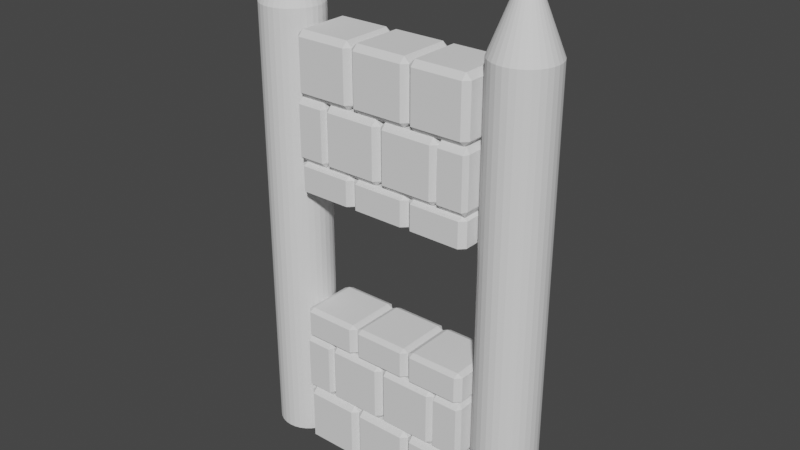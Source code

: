 # Source: StoneWallWindow.blend  (saved by Blender 3.6.11; exported with 4.5.12 LTS)
import bpy
from mathutils import Matrix  # noqa: F401  (used for matrix-valued properties, if any)

bpy.ops.wm.read_factory_settings(use_empty=True)
scene = bpy.context.scene
scene.name = 'Scene'

# ---- collections
col_collection = bpy.data.collections.new('Collection'); scene.collection.children.link(col_collection)

# ---- world
world_world = bpy.data.worlds.new('World'); scene.world = world_world
world_world.use_nodes = True; world_world.node_tree.nodes.clear()
_N = world_world.node_tree.nodes; _L = world_world.node_tree.links
n0 = _N.new('ShaderNodeOutputWorld'); n0.name = 'World Output'; n0.location = (300, 300)
n1 = _N.new('ShaderNodeBackground'); n1.name = 'Background'; n1.location = (10, 300)
n1.inputs[0].default_value = (0.05088, 0.05088, 0.05088, 1.0)
_L.new(n1.outputs[0], n0.inputs[0])
n0.is_active_output = True
world_world.color = (0.05088, 0.05088, 0.05088)
world_world.use_sun_shadow = False
world_world.sun_shadow_jitter_overblur = 0.0

# ---- meshes
me_cylinder_001 = bpy.data.meshes.new('Cylinder.001')
me_cylinder_001.from_pydata([(0.0, 1.0, -1.0), (0.0, 1.0, 13.45), (0.1951, 0.9808, -1.0), (0.1951, 0.9808, 13.45), (0.3827, 0.9239, -1.0), (0.3827, 0.9239, 13.45), (0.5556, 0.8315, -1.0), (0.5556, 0.8315, 13.45), (0.7071, 0.7071, -1.0), (0.7071, 0.7071, 13.45), (0.8315, 0.5556, -1.0), (0.8315, 0.5556, 13.45), (0.9239, 0.3827, -1.0), (0.9239, 0.3827, 13.45), (0.9808, 0.1951, -1.0), (0.9808, 0.1951, 13.45), (1.0, 0.0, -1.0), (1.0, 0.0, 13.45), (0.9808, -0.1951, -1.0), (0.9808, -0.1951, 13.45), (0.9239, -0.3827, -1.0), (0.9239, -0.3827, 13.45), (0.8315, -0.5556, -1.0), (0.8315, -0.5556, 13.45), (0.7071, -0.7071, -1.0), (0.7071, -0.7071, 13.45), (0.5556, -0.8315, -1.0), (0.5556, -0.8315, 13.45), (0.3827, -0.9239, -1.0), (0.3827, -0.9239, 13.45), (0.1951, -0.9808, -1.0), (0.1951, -0.9808, 13.45), (0.0, -1.0, -1.0), (0.0, -1.0, 13.45), (-0.1951, -0.9808, -1.0), (-0.1951, -0.9808, 13.45), (-0.3827, -0.9239, -1.0), (-0.3827, -0.9239, 13.45), (-0.5556, -0.8315, -1.0), (-0.5556, -0.8315, 13.45), (-0.7071, -0.7071, -1.0), (-0.7071, -0.7071, 13.45), (-0.8315, -0.5556, -1.0), (-0.8315, -0.5556, 13.45), (-0.9239, -0.3827, -1.0), (-0.9239, -0.3827, 13.45), (-0.9808, -0.1951, -1.0), (-0.9808, -0.1951, 13.45), (-1.0, 0.0, -1.0), (-1.0, 0.0, 13.45), (-0.9808, 0.1951, -1.0), (-0.9808, 0.1951, 13.45), (-0.9239, 0.3827, -1.0), (-0.9239, 0.3827, 13.45), (-0.8315, 0.5556, -1.0), (-0.8315, 0.5556, 13.45), (-0.7071, 0.7071, -1.0), (-0.7071, 0.7071, 13.45), (-0.5556, 0.8315, -1.0), (-0.5556, 0.8315, 13.45), (-0.3827, 0.9239, -1.0), (-0.3827, 0.9239, 13.45), (-0.1951, 0.9808, -1.0), (-0.1951, 0.9808, 13.45), (0.0001818, 0.0009087, 16.01), (1.063e-06, 0.0009265, 16.01), (0.0003556, 0.000856, 16.01), (0.0005158, 0.0007704, 16.01), (0.0006562, 0.0006552, 16.01), (0.0007714, 0.0005148, 16.01), (0.000857, 0.0003546, 16.01), (0.0009098, 0.0001808, 16.01), (0.0009276, 1.76e-08, 16.01), (0.0009098, -0.0001807, 16.01), (0.000857, -0.0003545, 16.01), (0.0007714, -0.0005147, 16.01), (0.0006562, -0.0006551, 16.01), (0.0005158, -0.0007704, 16.01), (0.0003556, -0.000856, 16.01), (0.0001818, -0.0009087, 16.01), (1.063e-06, -0.0009265, 16.01), (-0.0001797, -0.0009087, 16.01), (-0.0003535, -0.000856, 16.01), (-0.0005137, -0.0007704, 16.01), (-0.0006541, -0.0006551, 16.01), (-0.0007693, -0.0005147, 16.01), (-0.0008549, -0.0003545, 16.01), (-0.0009076, -0.0001807, 16.01), (-0.0009255, 1.76e-08, 16.01), (-0.0009076, 0.0001808, 16.01), (-0.0008549, 0.0003546, 16.01), (-0.0007693, 0.0005148, 16.01), (-0.0006541, 0.0006552, 16.01), (-0.0005137, 0.0007704, 16.01), (-0.0003535, 0.000856, 16.01), (-0.0001797, 0.0009087, 16.01)], [], [(0, 1, 3, 2), (2, 3, 5, 4), (4, 5, 7, 6), (6, 7, 9, 8), (8, 9, 11, 10), (10, 11, 13, 12), (12, 13, 15, 14), (14, 15, 17, 16), (16, 17, 19, 18), (18, 19, 21, 20), (20, 21, 23, 22), (22, 23, 25, 24), (24, 25, 27, 26), (26, 27, 29, 28), (28, 29, 31, 30), (30, 31, 33, 32), (32, 33, 35, 34), (34, 35, 37, 36), (36, 37, 39, 38), (38, 39, 41, 40), (40, 41, 43, 42), (42, 43, 45, 44), (44, 45, 47, 46), (46, 47, 49, 48), (48, 49, 51, 50), (50, 51, 53, 52), (52, 53, 55, 54), (54, 55, 57, 56), (56, 57, 59, 58), (58, 59, 61, 60), (5, 3, 64, 66), (60, 61, 63, 62), (62, 63, 1, 0), (0, 2, 4, 6, 8, 10, 12, 14, 16, 18, 20, 22, 24, 26, 28, 30, 32, 34, 36, 38, 40, 42, 44, 46, 48, 50, 52, 54, 56, 58, 60, 62), (64, 65, 95, 94, 93, 92, 91, 90, 89, 88, 87, 86, 85, 84, 83, 82, 81, 80, 79, 78, 77, 76, 75, 74, 73, 72, 71, 70, 69, 68, 67, 66), (23, 21, 74, 75), (41, 39, 83, 84), (59, 57, 92, 93), (15, 13, 70, 71), (33, 31, 79, 80), (51, 49, 88, 89), (7, 5, 66, 67), (25, 23, 75, 76), (43, 41, 84, 85), (61, 59, 93, 94), (17, 15, 71, 72), (35, 33, 80, 81), (53, 51, 89, 90), (9, 7, 67, 68), (27, 25, 76, 77), (45, 43, 85, 86), (63, 61, 94, 95), (19, 17, 72, 73), (37, 35, 81, 82), (55, 53, 90, 91), (11, 9, 68, 69), (29, 27, 77, 78), (3, 1, 65, 64), (47, 45, 86, 87), (1, 63, 95, 65), (21, 19, 73, 74), (39, 37, 82, 83), (57, 55, 91, 92), (13, 11, 69, 70), (31, 29, 78, 79), (49, 47, 87, 88)])
_uv = me_cylinder_001.uv_layers.new(name='UVMap')
_uv.uv.foreach_set('vector', [1.0, 0.5, 1.0, 1.0, 0.9688, 1.0, 0.9688, 0.5, 0.9688, 0.5, 0.9688, 1.0, 0.9375, 1.0, 0.9375, 0.5, 0.9375, 0.5, 0.9375, 1.0, 0.9062, 1.0, 0.9062, 0.5, 0.9062, 0.5, 0.9062, 1.0, 0.875, 1.0, 0.875, 0.5, 0.875, 0.5, 0.875, 1.0, 0.8438, 1.0, 0.8438, 0.5, 0.8438, 0.5, 0.8438, 1.0, 0.8125, 1.0, 0.8125, 0.5, 0.8125, 0.5, 0.8125, 1.0, 0.7812, 1.0, 0.7812, 0.5, 0.7812, 0.5, 0.7812, 1.0, 0.75, 1.0, 0.75, 0.5, 0.75, 0.5, 0.75, 1.0, 0.7188, 1.0, 0.7188, 0.5, 0.7188, 0.5, 0.7188, 1.0, 0.6875, 1.0, 0.6875, 0.5, 0.6875, 0.5, 0.6875, 1.0, 0.6562, 1.0, 0.6562, 0.5, 0.6562, 0.5, 0.6562, 1.0, 0.625, 1.0, 0.625, 0.5, 0.625, 0.5, 0.625, 1.0, 0.5938, 1.0, 0.5938, 0.5, 0.5938, 0.5, 0.5938, 1.0, 0.5625, 1.0, 0.5625, 0.5, 0.5625, 0.5, 0.5625, 1.0, 0.5312, 1.0, 0.5312, 0.5, 0.5312, 0.5, 0.5312, 1.0, 0.5, 1.0, 0.5, 0.5, 0.5, 0.5, 0.5, 1.0, 0.4688, 1.0, 0.4688, 0.5, 0.4688, 0.5, 0.4688, 1.0, 0.4375, 1.0, 0.4375, 0.5, 0.4375, 0.5, 0.4375, 1.0, 0.4062, 1.0, 0.4062, 0.5, 0.4062, 0.5, 0.4062, 1.0, 0.375, 1.0, 0.375, 0.5, 0.375, 0.5, 0.375, 1.0, 0.3438, 1.0, 0.3438, 0.5, 0.3438, 0.5, 0.3438, 1.0, 0.3125, 1.0, 0.3125, 0.5, 0.3125, 0.5, 0.3125, 1.0, 0.2812, 1.0, 0.2812, 0.5, 0.2812, 0.5, 0.2812, 1.0, 0.25, 1.0, 0.25, 0.5, 0.25, 0.5, 0.25, 1.0, 0.2188, 1.0, 0.2188, 0.5, 0.2188, 0.5, 0.2188, 1.0, 0.1875, 1.0, 0.1875, 0.5, 0.1875, 0.5, 0.1875, 1.0, 0.1562, 1.0, 0.1562, 0.5, 0.1562, 0.5, 0.1562, 1.0, 0.125, 1.0, 0.125, 0.5, 0.125, 0.5, 0.125, 1.0, 0.09375, 1.0, 0.09375, 0.5, 0.09375, 0.5, 0.09375, 1.0, 0.0625, 1.0, 0.0625, 0.5, 0.9375, 1.0, 0.9688, 1.0, 0.9688, 1.0, 0.9375, 1.0, 0.0625, 0.5, 0.0625, 1.0, 0.03125, 1.0, 0.03125, 0.5, 0.03125, 0.5, 0.03125, 1.0, 0.0, 1.0, 0.0, 0.5, 0.75, 0.49, 0.7968, 0.4854, 0.8418, 0.4717, 0.8833, 0.4496, 0.9197, 0.4197, 0.9496, 0.3833, 0.9717, 0.3418, 0.9854, 0.2968, 0.99, 0.25, 0.9854, 0.2032, 0.9717, 0.1582, 0.9496, 0.1167, 0.9197, 0.08029, 0.8833, 0.05045, 0.8418, 0.02827, 0.7968, 0.01461, 0.75, 0.01, 0.7032, 0.01461, 0.6582, 0.02827, 0.6167, 0.05045, 0.5803, 0.08029, 0.5504, 0.1167, 0.5283, 0.1582, 0.5146, 0.2032, 0.51, 0.25, 0.5146, 0.2968, 0.5283, 0.3418, 0.5504, 0.3833, 0.5803, 0.4197, 0.6167, 0.4496, 0.6582, 0.4717, 0.7032, 0.4854, 0.2968, 0.4854, 0.25, 0.49, 0.2032, 0.4854, 0.1582, 0.4717, 0.1167, 0.4496, 0.08029, 0.4197, 0.05045, 0.3833, 0.02827, 0.3418, 0.01461, 0.2968, 0.01, 0.25, 0.01461, 0.2032, 0.02827, 0.1582, 0.05045, 0.1167, 0.08029, 0.08029, 0.1167, 0.05045, 0.1582, 0.02827, 0.2032, 0.01461, 0.25, 0.01, 0.2968, 0.01461, 0.3418, 0.02827, 0.3833, 0.05045, 0.4197, 0.08029, 0.4496, 0.1167, 0.4717, 0.1582, 0.4854, 0.2032, 0.49, 0.25, 0.4854, 0.2968, 0.4717, 0.3418, 0.4496, 0.3833, 0.4197, 0.4197, 0.3833, 0.4496, 0.3418, 0.4717, 0.6562, 1.0, 0.6875, 1.0, 0.6875, 1.0, 0.6562, 1.0, 0.375, 1.0, 0.4062, 1.0, 0.4062, 1.0, 0.375, 1.0, 0.09375, 1.0, 0.125, 1.0, 0.125, 1.0, 0.09375, 1.0, 0.7812, 1.0, 0.8125, 1.0, 0.8125, 1.0, 0.7812, 1.0, 0.5, 1.0, 0.5312, 1.0, 0.5312, 1.0, 0.5, 1.0, 0.2188, 1.0, 0.25, 1.0, 0.25, 1.0, 0.2188, 1.0, 0.9062, 1.0, 0.9375, 1.0, 0.9375, 1.0, 0.9062, 1.0, 0.625, 1.0, 0.6562, 1.0, 0.6562, 1.0, 0.625, 1.0, 0.3438, 1.0, 0.375, 1.0, 0.375, 1.0, 0.3438, 1.0, 0.0625, 1.0, 0.09375, 1.0, 0.09375, 1.0, 0.0625, 1.0, 0.75, 1.0, 0.7812, 1.0, 0.7812, 1.0, 0.75, 1.0, 0.4688, 1.0, 0.5, 1.0, 0.5, 1.0, 0.4688, 1.0, 0.1875, 1.0, 0.2188, 1.0, 0.2188, 1.0, 0.1875, 1.0, 0.875, 1.0, 0.9062, 1.0, 0.9062, 1.0, 0.875, 1.0, 0.5938, 1.0, 0.625, 1.0, 0.625, 1.0, 0.5938, 1.0, 0.3125, 1.0, 0.3438, 1.0, 0.3438, 1.0, 0.3125, 1.0, 0.03125, 1.0, 0.0625, 1.0, 0.0625, 1.0, 0.03125, 1.0, 0.7188, 1.0, 0.75, 1.0, 0.75, 1.0, 0.7188, 1.0, 0.4375, 1.0, 0.4688, 1.0, 0.4688, 1.0, 0.4375, 1.0, 0.1562, 1.0, 0.1875, 1.0, 0.1875, 1.0, 0.1562, 1.0, 0.8438, 1.0, 0.875, 1.0, 0.875, 1.0, 0.8438, 1.0, 0.5625, 1.0, 0.5938, 1.0, 0.5938, 1.0, 0.5625, 1.0, 0.9688, 1.0, 1.0, 1.0, 1.0, 1.0, 0.9688, 1.0, 0.2812, 1.0, 0.3125, 1.0, 0.3125, 1.0, 0.2812, 1.0, 0.0, 1.0, 0.03125, 1.0, 0.03125, 1.0, 0.0, 1.0, 0.6875, 1.0, 0.7188, 1.0, 0.7188, 1.0, 0.6875, 1.0, 0.4062, 1.0, 0.4375, 1.0, 0.4375, 1.0, 0.4062, 1.0, 0.125, 1.0, 0.1562, 1.0, 0.1562, 1.0, 0.125, 1.0, 0.8125, 1.0, 0.8438, 1.0, 0.8438, 1.0, 0.8125, 1.0, 0.5312, 1.0, 0.5625, 1.0, 0.5625, 1.0, 0.5312, 1.0, 0.25, 1.0, 0.2812, 1.0, 0.2812, 1.0, 0.25, 1.0])
me_cylinder_001.update()
me_cylinder = bpy.data.meshes.new('Cylinder')
me_cylinder.from_pydata([(0.0, 1.0, -1.0), (0.0, 1.0, 13.45), (0.1951, 0.9808, -1.0), (0.1951, 0.9808, 13.45), (0.3827, 0.9239, -1.0), (0.3827, 0.9239, 13.45), (0.5556, 0.8315, -1.0), (0.5556, 0.8315, 13.45), (0.7071, 0.7071, -1.0), (0.7071, 0.7071, 13.45), (0.8315, 0.5556, -1.0), (0.8315, 0.5556, 13.45), (0.9239, 0.3827, -1.0), (0.9239, 0.3827, 13.45), (0.9808, 0.1951, -1.0), (0.9808, 0.1951, 13.45), (1.0, 0.0, -1.0), (1.0, 0.0, 13.45), (0.9808, -0.1951, -1.0), (0.9808, -0.1951, 13.45), (0.9239, -0.3827, -1.0), (0.9239, -0.3827, 13.45), (0.8315, -0.5556, -1.0), (0.8315, -0.5556, 13.45), (0.7071, -0.7071, -1.0), (0.7071, -0.7071, 13.45), (0.5556, -0.8315, -1.0), (0.5556, -0.8315, 13.45), (0.3827, -0.9239, -1.0), (0.3827, -0.9239, 13.45), (0.1951, -0.9808, -1.0), (0.1951, -0.9808, 13.45), (0.0, -1.0, -1.0), (0.0, -1.0, 13.45), (-0.1951, -0.9808, -1.0), (-0.1951, -0.9808, 13.45), (-0.3827, -0.9239, -1.0), (-0.3827, -0.9239, 13.45), (-0.5556, -0.8315, -1.0), (-0.5556, -0.8315, 13.45), (-0.7071, -0.7071, -1.0), (-0.7071, -0.7071, 13.45), (-0.8315, -0.5556, -1.0), (-0.8315, -0.5556, 13.45), (-0.9239, -0.3827, -1.0), (-0.9239, -0.3827, 13.45), (-0.9808, -0.1951, -1.0), (-0.9808, -0.1951, 13.45), (-1.0, 0.0, -1.0), (-1.0, 0.0, 13.45), (-0.9808, 0.1951, -1.0), (-0.9808, 0.1951, 13.45), (-0.9239, 0.3827, -1.0), (-0.9239, 0.3827, 13.45), (-0.8315, 0.5556, -1.0), (-0.8315, 0.5556, 13.45), (-0.7071, 0.7071, -1.0), (-0.7071, 0.7071, 13.45), (-0.5556, 0.8315, -1.0), (-0.5556, 0.8315, 13.45), (-0.3827, 0.9239, -1.0), (-0.3827, 0.9239, 13.45), (-0.1951, 0.9808, -1.0), (-0.1951, 0.9808, 13.45), (0.0001818, 0.0009087, 16.01), (1.063e-06, 0.0009265, 16.01), (0.0003556, 0.000856, 16.01), (0.0005158, 0.0007704, 16.01), (0.0006562, 0.0006552, 16.01), (0.0007714, 0.0005148, 16.01), (0.000857, 0.0003546, 16.01), (0.0009098, 0.0001808, 16.01), (0.0009276, 1.76e-08, 16.01), (0.0009098, -0.0001807, 16.01), (0.000857, -0.0003545, 16.01), (0.0007714, -0.0005147, 16.01), (0.0006562, -0.0006551, 16.01), (0.0005158, -0.0007704, 16.01), (0.0003556, -0.000856, 16.01), (0.0001818, -0.0009087, 16.01), (1.063e-06, -0.0009265, 16.01), (-0.0001797, -0.0009087, 16.01), (-0.0003535, -0.000856, 16.01), (-0.0005137, -0.0007704, 16.01), (-0.0006541, -0.0006551, 16.01), (-0.0007693, -0.0005147, 16.01), (-0.0008549, -0.0003545, 16.01), (-0.0009076, -0.0001807, 16.01), (-0.0009255, 1.76e-08, 16.01), (-0.0009076, 0.0001808, 16.01), (-0.0008549, 0.0003546, 16.01), (-0.0007693, 0.0005148, 16.01), (-0.0006541, 0.0006552, 16.01), (-0.0005137, 0.0007704, 16.01), (-0.0003535, 0.000856, 16.01), (-0.0001797, 0.0009087, 16.01)], [], [(0, 1, 3, 2), (2, 3, 5, 4), (4, 5, 7, 6), (6, 7, 9, 8), (8, 9, 11, 10), (10, 11, 13, 12), (12, 13, 15, 14), (14, 15, 17, 16), (16, 17, 19, 18), (18, 19, 21, 20), (20, 21, 23, 22), (22, 23, 25, 24), (24, 25, 27, 26), (26, 27, 29, 28), (28, 29, 31, 30), (30, 31, 33, 32), (32, 33, 35, 34), (34, 35, 37, 36), (36, 37, 39, 38), (38, 39, 41, 40), (40, 41, 43, 42), (42, 43, 45, 44), (44, 45, 47, 46), (46, 47, 49, 48), (48, 49, 51, 50), (50, 51, 53, 52), (52, 53, 55, 54), (54, 55, 57, 56), (56, 57, 59, 58), (58, 59, 61, 60), (5, 3, 64, 66), (60, 61, 63, 62), (62, 63, 1, 0), (0, 2, 4, 6, 8, 10, 12, 14, 16, 18, 20, 22, 24, 26, 28, 30, 32, 34, 36, 38, 40, 42, 44, 46, 48, 50, 52, 54, 56, 58, 60, 62), (64, 65, 95, 94, 93, 92, 91, 90, 89, 88, 87, 86, 85, 84, 83, 82, 81, 80, 79, 78, 77, 76, 75, 74, 73, 72, 71, 70, 69, 68, 67, 66), (23, 21, 74, 75), (41, 39, 83, 84), (59, 57, 92, 93), (15, 13, 70, 71), (33, 31, 79, 80), (51, 49, 88, 89), (7, 5, 66, 67), (25, 23, 75, 76), (43, 41, 84, 85), (61, 59, 93, 94), (17, 15, 71, 72), (35, 33, 80, 81), (53, 51, 89, 90), (9, 7, 67, 68), (27, 25, 76, 77), (45, 43, 85, 86), (63, 61, 94, 95), (19, 17, 72, 73), (37, 35, 81, 82), (55, 53, 90, 91), (11, 9, 68, 69), (29, 27, 77, 78), (3, 1, 65, 64), (47, 45, 86, 87), (1, 63, 95, 65), (21, 19, 73, 74), (39, 37, 82, 83), (57, 55, 91, 92), (13, 11, 69, 70), (31, 29, 78, 79), (49, 47, 87, 88)])
_uv = me_cylinder.uv_layers.new(name='UVMap')
_uv.uv.foreach_set('vector', [1.0, 0.5, 1.0, 1.0, 0.9688, 1.0, 0.9688, 0.5, 0.9688, 0.5, 0.9688, 1.0, 0.9375, 1.0, 0.9375, 0.5, 0.9375, 0.5, 0.9375, 1.0, 0.9062, 1.0, 0.9062, 0.5, 0.9062, 0.5, 0.9062, 1.0, 0.875, 1.0, 0.875, 0.5, 0.875, 0.5, 0.875, 1.0, 0.8438, 1.0, 0.8438, 0.5, 0.8438, 0.5, 0.8438, 1.0, 0.8125, 1.0, 0.8125, 0.5, 0.8125, 0.5, 0.8125, 1.0, 0.7812, 1.0, 0.7812, 0.5, 0.7812, 0.5, 0.7812, 1.0, 0.75, 1.0, 0.75, 0.5, 0.75, 0.5, 0.75, 1.0, 0.7188, 1.0, 0.7188, 0.5, 0.7188, 0.5, 0.7188, 1.0, 0.6875, 1.0, 0.6875, 0.5, 0.6875, 0.5, 0.6875, 1.0, 0.6562, 1.0, 0.6562, 0.5, 0.6562, 0.5, 0.6562, 1.0, 0.625, 1.0, 0.625, 0.5, 0.625, 0.5, 0.625, 1.0, 0.5938, 1.0, 0.5938, 0.5, 0.5938, 0.5, 0.5938, 1.0, 0.5625, 1.0, 0.5625, 0.5, 0.5625, 0.5, 0.5625, 1.0, 0.5312, 1.0, 0.5312, 0.5, 0.5312, 0.5, 0.5312, 1.0, 0.5, 1.0, 0.5, 0.5, 0.5, 0.5, 0.5, 1.0, 0.4688, 1.0, 0.4688, 0.5, 0.4688, 0.5, 0.4688, 1.0, 0.4375, 1.0, 0.4375, 0.5, 0.4375, 0.5, 0.4375, 1.0, 0.4062, 1.0, 0.4062, 0.5, 0.4062, 0.5, 0.4062, 1.0, 0.375, 1.0, 0.375, 0.5, 0.375, 0.5, 0.375, 1.0, 0.3438, 1.0, 0.3438, 0.5, 0.3438, 0.5, 0.3438, 1.0, 0.3125, 1.0, 0.3125, 0.5, 0.3125, 0.5, 0.3125, 1.0, 0.2812, 1.0, 0.2812, 0.5, 0.2812, 0.5, 0.2812, 1.0, 0.25, 1.0, 0.25, 0.5, 0.25, 0.5, 0.25, 1.0, 0.2188, 1.0, 0.2188, 0.5, 0.2188, 0.5, 0.2188, 1.0, 0.1875, 1.0, 0.1875, 0.5, 0.1875, 0.5, 0.1875, 1.0, 0.1562, 1.0, 0.1562, 0.5, 0.1562, 0.5, 0.1562, 1.0, 0.125, 1.0, 0.125, 0.5, 0.125, 0.5, 0.125, 1.0, 0.09375, 1.0, 0.09375, 0.5, 0.09375, 0.5, 0.09375, 1.0, 0.0625, 1.0, 0.0625, 0.5, 0.9375, 1.0, 0.9688, 1.0, 0.9688, 1.0, 0.9375, 1.0, 0.0625, 0.5, 0.0625, 1.0, 0.03125, 1.0, 0.03125, 0.5, 0.03125, 0.5, 0.03125, 1.0, 0.0, 1.0, 0.0, 0.5, 0.75, 0.49, 0.7968, 0.4854, 0.8418, 0.4717, 0.8833, 0.4496, 0.9197, 0.4197, 0.9496, 0.3833, 0.9717, 0.3418, 0.9854, 0.2968, 0.99, 0.25, 0.9854, 0.2032, 0.9717, 0.1582, 0.9496, 0.1167, 0.9197, 0.08029, 0.8833, 0.05045, 0.8418, 0.02827, 0.7968, 0.01461, 0.75, 0.01, 0.7032, 0.01461, 0.6582, 0.02827, 0.6167, 0.05045, 0.5803, 0.08029, 0.5504, 0.1167, 0.5283, 0.1582, 0.5146, 0.2032, 0.51, 0.25, 0.5146, 0.2968, 0.5283, 0.3418, 0.5504, 0.3833, 0.5803, 0.4197, 0.6167, 0.4496, 0.6582, 0.4717, 0.7032, 0.4854, 0.2968, 0.4854, 0.25, 0.49, 0.2032, 0.4854, 0.1582, 0.4717, 0.1167, 0.4496, 0.08029, 0.4197, 0.05045, 0.3833, 0.02827, 0.3418, 0.01461, 0.2968, 0.01, 0.25, 0.01461, 0.2032, 0.02827, 0.1582, 0.05045, 0.1167, 0.08029, 0.08029, 0.1167, 0.05045, 0.1582, 0.02827, 0.2032, 0.01461, 0.25, 0.01, 0.2968, 0.01461, 0.3418, 0.02827, 0.3833, 0.05045, 0.4197, 0.08029, 0.4496, 0.1167, 0.4717, 0.1582, 0.4854, 0.2032, 0.49, 0.25, 0.4854, 0.2968, 0.4717, 0.3418, 0.4496, 0.3833, 0.4197, 0.4197, 0.3833, 0.4496, 0.3418, 0.4717, 0.6562, 1.0, 0.6875, 1.0, 0.6875, 1.0, 0.6562, 1.0, 0.375, 1.0, 0.4062, 1.0, 0.4062, 1.0, 0.375, 1.0, 0.09375, 1.0, 0.125, 1.0, 0.125, 1.0, 0.09375, 1.0, 0.7812, 1.0, 0.8125, 1.0, 0.8125, 1.0, 0.7812, 1.0, 0.5, 1.0, 0.5312, 1.0, 0.5312, 1.0, 0.5, 1.0, 0.2188, 1.0, 0.25, 1.0, 0.25, 1.0, 0.2188, 1.0, 0.9062, 1.0, 0.9375, 1.0, 0.9375, 1.0, 0.9062, 1.0, 0.625, 1.0, 0.6562, 1.0, 0.6562, 1.0, 0.625, 1.0, 0.3438, 1.0, 0.375, 1.0, 0.375, 1.0, 0.3438, 1.0, 0.0625, 1.0, 0.09375, 1.0, 0.09375, 1.0, 0.0625, 1.0, 0.75, 1.0, 0.7812, 1.0, 0.7812, 1.0, 0.75, 1.0, 0.4688, 1.0, 0.5, 1.0, 0.5, 1.0, 0.4688, 1.0, 0.1875, 1.0, 0.2188, 1.0, 0.2188, 1.0, 0.1875, 1.0, 0.875, 1.0, 0.9062, 1.0, 0.9062, 1.0, 0.875, 1.0, 0.5938, 1.0, 0.625, 1.0, 0.625, 1.0, 0.5938, 1.0, 0.3125, 1.0, 0.3438, 1.0, 0.3438, 1.0, 0.3125, 1.0, 0.03125, 1.0, 0.0625, 1.0, 0.0625, 1.0, 0.03125, 1.0, 0.7188, 1.0, 0.75, 1.0, 0.75, 1.0, 0.7188, 1.0, 0.4375, 1.0, 0.4688, 1.0, 0.4688, 1.0, 0.4375, 1.0, 0.1562, 1.0, 0.1875, 1.0, 0.1875, 1.0, 0.1562, 1.0, 0.8438, 1.0, 0.875, 1.0, 0.875, 1.0, 0.8438, 1.0, 0.5625, 1.0, 0.5938, 1.0, 0.5938, 1.0, 0.5625, 1.0, 0.9688, 1.0, 1.0, 1.0, 1.0, 1.0, 0.9688, 1.0, 0.2812, 1.0, 0.3125, 1.0, 0.3125, 1.0, 0.2812, 1.0, 0.0, 1.0, 0.03125, 1.0, 0.03125, 1.0, 0.0, 1.0, 0.6875, 1.0, 0.7188, 1.0, 0.7188, 1.0, 0.6875, 1.0, 0.4062, 1.0, 0.4375, 1.0, 0.4375, 1.0, 0.4062, 1.0, 0.125, 1.0, 0.1562, 1.0, 0.1562, 1.0, 0.125, 1.0, 0.8125, 1.0, 0.8438, 1.0, 0.8438, 1.0, 0.8125, 1.0, 0.5312, 1.0, 0.5625, 1.0, 0.5625, 1.0, 0.5312, 1.0, 0.25, 1.0, 0.2812, 1.0, 0.2812, 1.0, 0.25, 1.0])
me_cylinder.update()
me_cube_024 = bpy.data.meshes.new('Cube.024')
me_cube_024.from_pydata([(-1.0, -1.0, -1.0), (-1.0, -1.0, 1.0), (-1.0, 1.0, -1.0), (-1.0, 1.0, 1.0), (1.0, -1.0, -1.0), (1.0, -1.0, 1.0), (1.0, 1.0, -1.0), (1.0, 1.0, 1.0)], [], [(0, 1, 3, 2), (2, 3, 7, 6), (6, 7, 5, 4), (4, 5, 1, 0), (2, 6, 4, 0), (7, 3, 1, 5)])
_uv = me_cube_024.uv_layers.new(name='UVMap')
_uv.uv.foreach_set('vector', [0.375, 0.0, 0.625, 0.0, 0.625, 0.25, 0.375, 0.25, 0.375, 0.25, 0.625, 0.25, 0.625, 0.5, 0.375, 0.5, 0.375, 0.5, 0.625, 0.5, 0.625, 0.75, 0.375, 0.75, 0.375, 0.75, 0.625, 0.75, 0.625, 1.0, 0.375, 1.0, 0.125, 0.5, 0.375, 0.5, 0.375, 0.75, 0.125, 0.75, 0.625, 0.5, 0.875, 0.5, 0.875, 0.75, 0.625, 0.75])
me_cube_024.update()
me_cube_023 = bpy.data.meshes.new('Cube.023')
me_cube_023.from_pydata([(-1.0, -1.0, -1.0), (-1.0, -1.0, 1.0), (-1.0, 1.0, -1.0), (-1.0, 1.0, 1.0), (1.0, -1.0, -1.0), (1.0, -1.0, 1.0), (1.0, 1.0, -1.0), (1.0, 1.0, 1.0)], [], [(0, 1, 3, 2), (2, 3, 7, 6), (6, 7, 5, 4), (4, 5, 1, 0), (2, 6, 4, 0), (7, 3, 1, 5)])
_uv = me_cube_023.uv_layers.new(name='UVMap')
_uv.uv.foreach_set('vector', [0.375, 0.0, 0.625, 0.0, 0.625, 0.25, 0.375, 0.25, 0.375, 0.25, 0.625, 0.25, 0.625, 0.5, 0.375, 0.5, 0.375, 0.5, 0.625, 0.5, 0.625, 0.75, 0.375, 0.75, 0.375, 0.75, 0.625, 0.75, 0.625, 1.0, 0.375, 1.0, 0.125, 0.5, 0.375, 0.5, 0.375, 0.75, 0.125, 0.75, 0.625, 0.5, 0.875, 0.5, 0.875, 0.75, 0.625, 0.75])
me_cube_023.update()
me_cube_022 = bpy.data.meshes.new('Cube.022')
me_cube_022.from_pydata([(-1.0, -1.0, -1.0), (-1.0, -1.0, 1.0), (-1.0, 1.0, -1.0), (-1.0, 1.0, 1.0), (1.0, -1.0, -1.0), (1.0, -1.0, 1.0), (1.0, 1.0, -1.0), (1.0, 1.0, 1.0)], [], [(0, 1, 3, 2), (2, 3, 7, 6), (6, 7, 5, 4), (4, 5, 1, 0), (2, 6, 4, 0), (7, 3, 1, 5)])
_uv = me_cube_022.uv_layers.new(name='UVMap')
_uv.uv.foreach_set('vector', [0.375, 0.0, 0.625, 0.0, 0.625, 0.25, 0.375, 0.25, 0.375, 0.25, 0.625, 0.25, 0.625, 0.5, 0.375, 0.5, 0.375, 0.5, 0.625, 0.5, 0.625, 0.75, 0.375, 0.75, 0.375, 0.75, 0.625, 0.75, 0.625, 1.0, 0.375, 1.0, 0.125, 0.5, 0.375, 0.5, 0.375, 0.75, 0.125, 0.75, 0.625, 0.5, 0.875, 0.5, 0.875, 0.75, 0.625, 0.75])
me_cube_022.update()
me_cube_021 = bpy.data.meshes.new('Cube.021')
me_cube_021.from_pydata([(-1.0, -1.0, -1.0), (-1.0, -1.0, 1.0), (-1.0, 1.0, -1.0), (-1.0, 1.0, 1.0), (1.0, -1.0, -1.0), (1.0, -1.0, 1.0), (1.0, 1.0, -1.0), (1.0, 1.0, 1.0)], [], [(0, 1, 3, 2), (2, 3, 7, 6), (6, 7, 5, 4), (4, 5, 1, 0), (2, 6, 4, 0), (7, 3, 1, 5)])
_uv = me_cube_021.uv_layers.new(name='UVMap')
_uv.uv.foreach_set('vector', [0.375, 0.0, 0.625, 0.0, 0.625, 0.25, 0.375, 0.25, 0.375, 0.25, 0.625, 0.25, 0.625, 0.5, 0.375, 0.5, 0.375, 0.5, 0.625, 0.5, 0.625, 0.75, 0.375, 0.75, 0.375, 0.75, 0.625, 0.75, 0.625, 1.0, 0.375, 1.0, 0.125, 0.5, 0.375, 0.5, 0.375, 0.75, 0.125, 0.75, 0.625, 0.5, 0.875, 0.5, 0.875, 0.75, 0.625, 0.75])
me_cube_021.update()
me_cube_020 = bpy.data.meshes.new('Cube.020')
me_cube_020.from_pydata([(-1.0, -1.0, -1.0), (-1.0, -1.0, 1.0), (-1.0, 1.0, -1.0), (-1.0, 1.0, 1.0), (1.0, -1.0, -1.0), (1.0, -1.0, 1.0), (1.0, 1.0, -1.0), (1.0, 1.0, 1.0)], [], [(0, 1, 3, 2), (2, 3, 7, 6), (6, 7, 5, 4), (4, 5, 1, 0), (2, 6, 4, 0), (7, 3, 1, 5)])
_uv = me_cube_020.uv_layers.new(name='UVMap')
_uv.uv.foreach_set('vector', [0.375, 0.0, 0.625, 0.0, 0.625, 0.25, 0.375, 0.25, 0.375, 0.25, 0.625, 0.25, 0.625, 0.5, 0.375, 0.5, 0.375, 0.5, 0.625, 0.5, 0.625, 0.75, 0.375, 0.75, 0.375, 0.75, 0.625, 0.75, 0.625, 1.0, 0.375, 1.0, 0.125, 0.5, 0.375, 0.5, 0.375, 0.75, 0.125, 0.75, 0.625, 0.5, 0.875, 0.5, 0.875, 0.75, 0.625, 0.75])
me_cube_020.update()
me_cube_019 = bpy.data.meshes.new('Cube.019')
me_cube_019.from_pydata([(-1.0, -1.0, -1.0), (-1.0, -1.0, 1.0), (-1.0, 1.0, -1.0), (-1.0, 1.0, 1.0), (1.0, -1.0, -1.0), (1.0, -1.0, 1.0), (1.0, 1.0, -1.0), (1.0, 1.0, 1.0)], [], [(0, 1, 3, 2), (2, 3, 7, 6), (6, 7, 5, 4), (4, 5, 1, 0), (2, 6, 4, 0), (7, 3, 1, 5)])
_uv = me_cube_019.uv_layers.new(name='UVMap')
_uv.uv.foreach_set('vector', [0.375, 0.0, 0.625, 0.0, 0.625, 0.25, 0.375, 0.25, 0.375, 0.25, 0.625, 0.25, 0.625, 0.5, 0.375, 0.5, 0.375, 0.5, 0.625, 0.5, 0.625, 0.75, 0.375, 0.75, 0.375, 0.75, 0.625, 0.75, 0.625, 1.0, 0.375, 1.0, 0.125, 0.5, 0.375, 0.5, 0.375, 0.75, 0.125, 0.75, 0.625, 0.5, 0.875, 0.5, 0.875, 0.75, 0.625, 0.75])
me_cube_019.update()
me_cube_018 = bpy.data.meshes.new('Cube.018')
me_cube_018.from_pydata([(-1.0, -1.0, -1.0), (-1.0, -1.0, 1.0), (-1.0, 1.0, -1.0), (-1.0, 1.0, 1.0), (1.0, -1.0, -1.0), (1.0, -1.0, 1.0), (1.0, 1.0, -1.0), (1.0, 1.0, 1.0)], [], [(0, 1, 3, 2), (2, 3, 7, 6), (6, 7, 5, 4), (4, 5, 1, 0), (2, 6, 4, 0), (7, 3, 1, 5)])
_uv = me_cube_018.uv_layers.new(name='UVMap')
_uv.uv.foreach_set('vector', [0.375, 0.0, 0.625, 0.0, 0.625, 0.25, 0.375, 0.25, 0.375, 0.25, 0.625, 0.25, 0.625, 0.5, 0.375, 0.5, 0.375, 0.5, 0.625, 0.5, 0.625, 0.75, 0.375, 0.75, 0.375, 0.75, 0.625, 0.75, 0.625, 1.0, 0.375, 1.0, 0.125, 0.5, 0.375, 0.5, 0.375, 0.75, 0.125, 0.75, 0.625, 0.5, 0.875, 0.5, 0.875, 0.75, 0.625, 0.75])
me_cube_018.update()
me_cube_013 = bpy.data.meshes.new('Cube.013')
me_cube_013.from_pydata([(-1.0, -1.0, -1.0), (-1.0, -1.0, 1.0), (-1.0, 1.0, -1.0), (-1.0, 1.0, 1.0), (1.0, -1.0, -1.0), (1.0, -1.0, 1.0), (1.0, 1.0, -1.0), (1.0, 1.0, 1.0)], [], [(0, 1, 3, 2), (2, 3, 7, 6), (6, 7, 5, 4), (4, 5, 1, 0), (2, 6, 4, 0), (7, 3, 1, 5)])
_uv = me_cube_013.uv_layers.new(name='UVMap')
_uv.uv.foreach_set('vector', [0.375, 0.0, 0.625, 0.0, 0.625, 0.25, 0.375, 0.25, 0.375, 0.25, 0.625, 0.25, 0.625, 0.5, 0.375, 0.5, 0.375, 0.5, 0.625, 0.5, 0.625, 0.75, 0.375, 0.75, 0.375, 0.75, 0.625, 0.75, 0.625, 1.0, 0.375, 1.0, 0.125, 0.5, 0.375, 0.5, 0.375, 0.75, 0.125, 0.75, 0.625, 0.5, 0.875, 0.5, 0.875, 0.75, 0.625, 0.75])
me_cube_013.update()
me_cube_011 = bpy.data.meshes.new('Cube.011')
me_cube_011.from_pydata([(-1.0, -1.0, -1.0), (-1.0, -1.0, 1.0), (-1.0, 1.0, -1.0), (-1.0, 1.0, 1.0), (1.0, -1.0, -1.0), (1.0, -1.0, 1.0), (1.0, 1.0, -1.0), (1.0, 1.0, 1.0)], [], [(0, 1, 3, 2), (2, 3, 7, 6), (6, 7, 5, 4), (4, 5, 1, 0), (2, 6, 4, 0), (7, 3, 1, 5)])
_uv = me_cube_011.uv_layers.new(name='UVMap')
_uv.uv.foreach_set('vector', [0.375, 0.0, 0.625, 0.0, 0.625, 0.25, 0.375, 0.25, 0.375, 0.25, 0.625, 0.25, 0.625, 0.5, 0.375, 0.5, 0.375, 0.5, 0.625, 0.5, 0.625, 0.75, 0.375, 0.75, 0.375, 0.75, 0.625, 0.75, 0.625, 1.0, 0.375, 1.0, 0.125, 0.5, 0.375, 0.5, 0.375, 0.75, 0.125, 0.75, 0.625, 0.5, 0.875, 0.5, 0.875, 0.75, 0.625, 0.75])
me_cube_011.update()
me_cube_009 = bpy.data.meshes.new('Cube.009')
me_cube_009.from_pydata([(-1.0, -1.0, -1.0), (-1.0, -1.0, 1.0), (-1.0, 1.0, -1.0), (-1.0, 1.0, 1.0), (1.0, -1.0, -1.0), (1.0, -1.0, 1.0), (1.0, 1.0, -1.0), (1.0, 1.0, 1.0)], [], [(0, 1, 3, 2), (2, 3, 7, 6), (6, 7, 5, 4), (4, 5, 1, 0), (2, 6, 4, 0), (7, 3, 1, 5)])
_uv = me_cube_009.uv_layers.new(name='UVMap')
_uv.uv.foreach_set('vector', [0.375, 0.0, 0.625, 0.0, 0.625, 0.25, 0.375, 0.25, 0.375, 0.25, 0.625, 0.25, 0.625, 0.5, 0.375, 0.5, 0.375, 0.5, 0.625, 0.5, 0.625, 0.75, 0.375, 0.75, 0.375, 0.75, 0.625, 0.75, 0.625, 1.0, 0.375, 1.0, 0.125, 0.5, 0.375, 0.5, 0.375, 0.75, 0.125, 0.75, 0.625, 0.5, 0.875, 0.5, 0.875, 0.75, 0.625, 0.75])
me_cube_009.update()
me_cube_007 = bpy.data.meshes.new('Cube.007')
me_cube_007.from_pydata([(-1.0, -1.0, -1.0), (-1.0, -1.0, 1.0), (-1.0, 1.0, -1.0), (-1.0, 1.0, 1.0), (1.0, -1.0, -1.0), (1.0, -1.0, 1.0), (1.0, 1.0, -1.0), (1.0, 1.0, 1.0)], [], [(0, 1, 3, 2), (2, 3, 7, 6), (6, 7, 5, 4), (4, 5, 1, 0), (2, 6, 4, 0), (7, 3, 1, 5)])
_uv = me_cube_007.uv_layers.new(name='UVMap')
_uv.uv.foreach_set('vector', [0.375, 0.0, 0.625, 0.0, 0.625, 0.25, 0.375, 0.25, 0.375, 0.25, 0.625, 0.25, 0.625, 0.5, 0.375, 0.5, 0.375, 0.5, 0.625, 0.5, 0.625, 0.75, 0.375, 0.75, 0.375, 0.75, 0.625, 0.75, 0.625, 1.0, 0.375, 1.0, 0.125, 0.5, 0.375, 0.5, 0.375, 0.75, 0.125, 0.75, 0.625, 0.5, 0.875, 0.5, 0.875, 0.75, 0.625, 0.75])
me_cube_007.update()
me_cube_006 = bpy.data.meshes.new('Cube.006')
me_cube_006.from_pydata([(-1.0, -1.0, -1.0), (-1.0, -1.0, 1.0), (-1.0, 1.0, -1.0), (-1.0, 1.0, 1.0), (1.0, -1.0, -1.0), (1.0, -1.0, 1.0), (1.0, 1.0, -1.0), (1.0, 1.0, 1.0)], [], [(0, 1, 3, 2), (2, 3, 7, 6), (6, 7, 5, 4), (4, 5, 1, 0), (2, 6, 4, 0), (7, 3, 1, 5)])
_uv = me_cube_006.uv_layers.new(name='UVMap')
_uv.uv.foreach_set('vector', [0.375, 0.0, 0.625, 0.0, 0.625, 0.25, 0.375, 0.25, 0.375, 0.25, 0.625, 0.25, 0.625, 0.5, 0.375, 0.5, 0.375, 0.5, 0.625, 0.5, 0.625, 0.75, 0.375, 0.75, 0.375, 0.75, 0.625, 0.75, 0.625, 1.0, 0.375, 1.0, 0.125, 0.5, 0.375, 0.5, 0.375, 0.75, 0.125, 0.75, 0.625, 0.5, 0.875, 0.5, 0.875, 0.75, 0.625, 0.75])
me_cube_006.update()
me_cube_005 = bpy.data.meshes.new('Cube.005')
me_cube_005.from_pydata([(-1.0, -1.0, -1.0), (-1.0, -1.0, 1.0), (-1.0, 1.0, -1.0), (-1.0, 1.0, 1.0), (1.0, -1.0, -1.0), (1.0, -1.0, 1.0), (1.0, 1.0, -1.0), (1.0, 1.0, 1.0)], [], [(0, 1, 3, 2), (2, 3, 7, 6), (6, 7, 5, 4), (4, 5, 1, 0), (2, 6, 4, 0), (7, 3, 1, 5)])
_uv = me_cube_005.uv_layers.new(name='UVMap')
_uv.uv.foreach_set('vector', [0.375, 0.0, 0.625, 0.0, 0.625, 0.25, 0.375, 0.25, 0.375, 0.25, 0.625, 0.25, 0.625, 0.5, 0.375, 0.5, 0.375, 0.5, 0.625, 0.5, 0.625, 0.75, 0.375, 0.75, 0.375, 0.75, 0.625, 0.75, 0.625, 1.0, 0.375, 1.0, 0.125, 0.5, 0.375, 0.5, 0.375, 0.75, 0.125, 0.75, 0.625, 0.5, 0.875, 0.5, 0.875, 0.75, 0.625, 0.75])
me_cube_005.update()
me_cube_004 = bpy.data.meshes.new('Cube.004')
me_cube_004.from_pydata([(-1.0, -1.0, -1.0), (-1.0, -1.0, 1.0), (-1.0, 1.0, -1.0), (-1.0, 1.0, 1.0), (1.0, -1.0, -1.0), (1.0, -1.0, 1.0), (1.0, 1.0, -1.0), (1.0, 1.0, 1.0)], [], [(0, 1, 3, 2), (2, 3, 7, 6), (6, 7, 5, 4), (4, 5, 1, 0), (2, 6, 4, 0), (7, 3, 1, 5)])
_uv = me_cube_004.uv_layers.new(name='UVMap')
_uv.uv.foreach_set('vector', [0.375, 0.0, 0.625, 0.0, 0.625, 0.25, 0.375, 0.25, 0.375, 0.25, 0.625, 0.25, 0.625, 0.5, 0.375, 0.5, 0.375, 0.5, 0.625, 0.5, 0.625, 0.75, 0.375, 0.75, 0.375, 0.75, 0.625, 0.75, 0.625, 1.0, 0.375, 1.0, 0.125, 0.5, 0.375, 0.5, 0.375, 0.75, 0.125, 0.75, 0.625, 0.5, 0.875, 0.5, 0.875, 0.75, 0.625, 0.75])
me_cube_004.update()
me_cube_003 = bpy.data.meshes.new('Cube.003')
me_cube_003.from_pydata([(-1.0, -1.0, -1.0), (-1.0, -1.0, 1.0), (-1.0, 1.0, -1.0), (-1.0, 1.0, 1.0), (1.0, -1.0, -1.0), (1.0, -1.0, 1.0), (1.0, 1.0, -1.0), (1.0, 1.0, 1.0)], [], [(0, 1, 3, 2), (2, 3, 7, 6), (6, 7, 5, 4), (4, 5, 1, 0), (2, 6, 4, 0), (7, 3, 1, 5)])
_uv = me_cube_003.uv_layers.new(name='UVMap')
_uv.uv.foreach_set('vector', [0.375, 0.0, 0.625, 0.0, 0.625, 0.25, 0.375, 0.25, 0.375, 0.25, 0.625, 0.25, 0.625, 0.5, 0.375, 0.5, 0.375, 0.5, 0.625, 0.5, 0.625, 0.75, 0.375, 0.75, 0.375, 0.75, 0.625, 0.75, 0.625, 1.0, 0.375, 1.0, 0.125, 0.5, 0.375, 0.5, 0.375, 0.75, 0.125, 0.75, 0.625, 0.5, 0.875, 0.5, 0.875, 0.75, 0.625, 0.75])
me_cube_003.update()
me_cube_001 = bpy.data.meshes.new('Cube.001')
me_cube_001.from_pydata([(-1.0, -1.0, -1.0), (-1.0, -1.0, 1.0), (-1.0, 1.0, -1.0), (-1.0, 1.0, 1.0), (1.0, -1.0, -1.0), (1.0, -1.0, 1.0), (1.0, 1.0, -1.0), (1.0, 1.0, 1.0)], [], [(0, 1, 3, 2), (2, 3, 7, 6), (6, 7, 5, 4), (4, 5, 1, 0), (2, 6, 4, 0), (7, 3, 1, 5)])
_uv = me_cube_001.uv_layers.new(name='UVMap')
_uv.uv.foreach_set('vector', [0.375, 0.0, 0.625, 0.0, 0.625, 0.25, 0.375, 0.25, 0.375, 0.25, 0.625, 0.25, 0.625, 0.5, 0.375, 0.5, 0.375, 0.5, 0.625, 0.5, 0.625, 0.75, 0.375, 0.75, 0.375, 0.75, 0.625, 0.75, 0.625, 1.0, 0.375, 1.0, 0.125, 0.5, 0.375, 0.5, 0.375, 0.75, 0.125, 0.75, 0.625, 0.5, 0.875, 0.5, 0.875, 0.75, 0.625, 0.75])
me_cube_001.update()
me_cube_025 = bpy.data.meshes.new('Cube.025')
me_cube_025.from_pydata([(-1.0, -1.0, -1.0), (-1.0, -1.0, 1.0), (-1.0, 1.0, -1.0), (-1.0, 1.0, 1.0), (1.0, -1.0, -1.0), (1.0, -1.0, 1.0), (1.0, 1.0, -1.0), (1.0, 1.0, 1.0)], [], [(0, 1, 3, 2), (2, 3, 7, 6), (6, 7, 5, 4), (4, 5, 1, 0), (2, 6, 4, 0), (7, 3, 1, 5)])
_uv = me_cube_025.uv_layers.new(name='UVMap')
_uv.uv.foreach_set('vector', [0.375, 0.0, 0.625, 0.0, 0.625, 0.25, 0.375, 0.25, 0.375, 0.25, 0.625, 0.25, 0.625, 0.5, 0.375, 0.5, 0.375, 0.5, 0.625, 0.5, 0.625, 0.75, 0.375, 0.75, 0.375, 0.75, 0.625, 0.75, 0.625, 1.0, 0.375, 1.0, 0.125, 0.5, 0.375, 0.5, 0.375, 0.75, 0.125, 0.75, 0.625, 0.5, 0.875, 0.5, 0.875, 0.75, 0.625, 0.75])
me_cube_025.update()
me_cube_026 = bpy.data.meshes.new('Cube.026')
me_cube_026.from_pydata([(-1.0, -1.0, -1.0), (-1.0, -1.0, 1.0), (-1.0, 1.0, -1.0), (-1.0, 1.0, 1.0), (1.0, -1.0, -1.0), (1.0, -1.0, 1.0), (1.0, 1.0, -1.0), (1.0, 1.0, 1.0)], [], [(0, 1, 3, 2), (2, 3, 7, 6), (6, 7, 5, 4), (4, 5, 1, 0), (2, 6, 4, 0), (7, 3, 1, 5)])
_uv = me_cube_026.uv_layers.new(name='UVMap')
_uv.uv.foreach_set('vector', [0.375, 0.0, 0.625, 0.0, 0.625, 0.25, 0.375, 0.25, 0.375, 0.25, 0.625, 0.25, 0.625, 0.5, 0.375, 0.5, 0.375, 0.5, 0.625, 0.5, 0.625, 0.75, 0.375, 0.75, 0.375, 0.75, 0.625, 0.75, 0.625, 1.0, 0.375, 1.0, 0.125, 0.5, 0.375, 0.5, 0.375, 0.75, 0.125, 0.75, 0.625, 0.5, 0.875, 0.5, 0.875, 0.75, 0.625, 0.75])
me_cube_026.update()
me_cube_027 = bpy.data.meshes.new('Cube.027')
me_cube_027.from_pydata([(-1.0, -1.0, -1.0), (-1.0, -1.0, 1.0), (-1.0, 1.0, -1.0), (-1.0, 1.0, 1.0), (1.0, -1.0, -1.0), (1.0, -1.0, 1.0), (1.0, 1.0, -1.0), (1.0, 1.0, 1.0)], [], [(0, 1, 3, 2), (2, 3, 7, 6), (6, 7, 5, 4), (4, 5, 1, 0), (2, 6, 4, 0), (7, 3, 1, 5)])
_uv = me_cube_027.uv_layers.new(name='UVMap')
_uv.uv.foreach_set('vector', [0.375, 0.0, 0.625, 0.0, 0.625, 0.25, 0.375, 0.25, 0.375, 0.25, 0.625, 0.25, 0.625, 0.5, 0.375, 0.5, 0.375, 0.5, 0.625, 0.5, 0.625, 0.75, 0.375, 0.75, 0.375, 0.75, 0.625, 0.75, 0.625, 1.0, 0.375, 1.0, 0.125, 0.5, 0.375, 0.5, 0.375, 0.75, 0.125, 0.75, 0.625, 0.5, 0.875, 0.5, 0.875, 0.75, 0.625, 0.75])
me_cube_027.update()
me_cube_028 = bpy.data.meshes.new('Cube.028')
me_cube_028.from_pydata([(-1.0, -1.0, -1.0), (-1.0, -1.0, 1.0), (-1.0, 1.0, -1.0), (-1.0, 1.0, 1.0), (1.0, -1.0, -1.0), (1.0, -1.0, 1.0), (1.0, 1.0, -1.0), (1.0, 1.0, 1.0)], [], [(0, 1, 3, 2), (2, 3, 7, 6), (6, 7, 5, 4), (4, 5, 1, 0), (2, 6, 4, 0), (7, 3, 1, 5)])
_uv = me_cube_028.uv_layers.new(name='UVMap')
_uv.uv.foreach_set('vector', [0.375, 0.0, 0.625, 0.0, 0.625, 0.25, 0.375, 0.25, 0.375, 0.25, 0.625, 0.25, 0.625, 0.5, 0.375, 0.5, 0.375, 0.5, 0.625, 0.5, 0.625, 0.75, 0.375, 0.75, 0.375, 0.75, 0.625, 0.75, 0.625, 1.0, 0.375, 1.0, 0.125, 0.5, 0.375, 0.5, 0.375, 0.75, 0.125, 0.75, 0.625, 0.5, 0.875, 0.5, 0.875, 0.75, 0.625, 0.75])
me_cube_028.update()

# ---- objects
ob_cylinder_001 = bpy.data.objects.new('Cylinder.001', me_cylinder_001)
ob_cylinder = bpy.data.objects.new('Cylinder', me_cylinder)
ob_cube_023 = bpy.data.objects.new('Cube.023', me_cube_024)
ob_cube_022 = bpy.data.objects.new('Cube.022', me_cube_023)
ob_cube_021 = bpy.data.objects.new('Cube.021', me_cube_022)
ob_cube_020 = bpy.data.objects.new('Cube.020', me_cube_021)
ob_cube_019 = bpy.data.objects.new('Cube.019', me_cube_020)
ob_cube_018 = bpy.data.objects.new('Cube.018', me_cube_019)
ob_cube_017 = bpy.data.objects.new('Cube.017', me_cube_018)
ob_cube_012 = bpy.data.objects.new('Cube.012', me_cube_013)
ob_cube_010 = bpy.data.objects.new('Cube.010', me_cube_011)
ob_cube_008 = bpy.data.objects.new('Cube.008', me_cube_009)
ob_cube_006 = bpy.data.objects.new('Cube.006', me_cube_007)
ob_cube_005 = bpy.data.objects.new('Cube.005', me_cube_006)
ob_cube_004 = bpy.data.objects.new('Cube.004', me_cube_005)
ob_cube_003 = bpy.data.objects.new('Cube.003', me_cube_004)
ob_cube_002 = bpy.data.objects.new('Cube.002', me_cube_003)
ob_cube = bpy.data.objects.new('Cube', me_cube_001)
ob_cube_007 = bpy.data.objects.new('Cube.007', me_cube_025)
ob_cube_001 = bpy.data.objects.new('Cube.001', me_cube_026)
ob_cube_009 = bpy.data.objects.new('Cube.009', me_cube_027)
ob_cube_011 = bpy.data.objects.new('Cube.011', me_cube_028)

# ---- transforms, parenting, visibility, modifiers, constraints
ob_cylinder_001.location = (0.0, 0.0, 0.0)
ob_cylinder_001.scale = (0.5, 0.5, 0.5)
ob_cylinder.location = (4.0, 0.0, 0.0)
ob_cylinder.scale = (0.5, 0.5, 0.5)
ob_cube_023.location = (1.0, 0.0, 6.0)
ob_cube_023.scale = (0.5, 0.5, 0.5)
_m = ob_cube_023.modifiers.new('Bevel', 'BEVEL')
_m.width = 0.18
_m.width_pct = 0.18
ob_cube_022.location = (3.0, 0.0, 6.0)
ob_cube_022.scale = (0.5, 0.5, 0.5)
_m = ob_cube_022.modifiers.new('Bevel', 'BEVEL')
_m.width = 0.18
_m.width_pct = 0.18
ob_cube_021.location = (2.0, 0.0, 6.0)
ob_cube_021.scale = (0.5, 0.5, 0.5)
_m = ob_cube_021.modifiers.new('Bevel', 'BEVEL')
_m.width = 0.18
_m.width_pct = 0.18
ob_cube_020.location = (0.75, 0.0, 5.0)
ob_cube_020.scale = (0.25, 0.5, 0.5)
_m = ob_cube_020.modifiers.new('Bevel', 'BEVEL')
_m.width = 0.18
_m.width_pct = 0.18
ob_cube_019.location = (1.5, 0.0, 5.0)
ob_cube_019.scale = (0.5, 0.5, 0.5)
_m = ob_cube_019.modifiers.new('Bevel', 'BEVEL')
_m.width = 0.18
_m.width_pct = 0.18
ob_cube_018.location = (3.25, 0.0, 5.0)
ob_cube_018.scale = (0.25, 0.5, 0.5)
_m = ob_cube_018.modifiers.new('Bevel', 'BEVEL')
_m.width = 0.18
_m.width_pct = 0.18
ob_cube_017.location = (2.5, 0.0, 5.0)
ob_cube_017.scale = (0.5, 0.5, 0.5)
_m = ob_cube_017.modifiers.new('Bevel', 'BEVEL')
_m.width = 0.18
_m.width_pct = 0.18
ob_cube_012.location = (2.0, 0.0, 4.25)
ob_cube_012.scale = (0.5, 0.5, 0.25)
_m = ob_cube_012.modifiers.new('Bevel', 'BEVEL')
_m.width = 0.18
_m.width_pct = 0.18
ob_cube_010.location = (1.0, 0.0, 4.25)
ob_cube_010.scale = (0.5, 0.5, 0.25)
_m = ob_cube_010.modifiers.new('Bevel', 'BEVEL')
_m.width = 0.18
_m.width_pct = 0.18
ob_cube_008.location = (1.0, 0.0, 0.0)
ob_cube_008.scale = (0.5, 0.5, 0.5)
_m = ob_cube_008.modifiers.new('Bevel', 'BEVEL')
_m.width = 0.18
_m.width_pct = 0.18
ob_cube_006.location = (0.75, 0.0, 1.0)
ob_cube_006.scale = (0.25, 0.5, 0.5)
_m = ob_cube_006.modifiers.new('Bevel', 'BEVEL')
_m.width = 0.18
_m.width_pct = 0.18
ob_cube_005.location = (1.5, 0.0, 1.0)
ob_cube_005.scale = (0.5, 0.5, 0.5)
_m = ob_cube_005.modifiers.new('Bevel', 'BEVEL')
_m.width = 0.18
_m.width_pct = 0.18
ob_cube_004.location = (2.0, 0.0, 0.0)
ob_cube_004.scale = (0.5, 0.5, 0.5)
_m = ob_cube_004.modifiers.new('Bevel', 'BEVEL')
_m.width = 0.18
_m.width_pct = 0.18
ob_cube_003.location = (3.25, 0.0, 1.0)
ob_cube_003.scale = (0.25, 0.5, 0.5)
_m = ob_cube_003.modifiers.new('Bevel', 'BEVEL')
_m.width = 0.18
_m.width_pct = 0.18
ob_cube_002.location = (2.5, 0.0, 1.0)
ob_cube_002.scale = (0.5, 0.5, 0.5)
_m = ob_cube_002.modifiers.new('Bevel', 'BEVEL')
_m.width = 0.18
_m.width_pct = 0.18
ob_cube.location = (3.0, 0.0, 0.0)
ob_cube.scale = (0.5, 0.5, 0.5)
_m = ob_cube.modifiers.new('Bevel', 'BEVEL')
_m.width = 0.18
_m.width_pct = 0.18
ob_cube_007.location = (3.0, 0.0, 4.25)
ob_cube_007.scale = (0.5, 0.5, 0.25)
_m = ob_cube_007.modifiers.new('Bevel', 'BEVEL')
_m.width = 0.18
_m.width_pct = 0.18
ob_cube_001.location = (2.0, 0.0, 1.75)
ob_cube_001.scale = (0.5, 0.5, 0.25)
_m = ob_cube_001.modifiers.new('Bevel', 'BEVEL')
_m.width = 0.18
_m.width_pct = 0.18
ob_cube_009.location = (1.0, 0.0, 1.75)
ob_cube_009.scale = (0.5, 0.5, 0.25)
_m = ob_cube_009.modifiers.new('Bevel', 'BEVEL')
_m.width = 0.18
_m.width_pct = 0.18
ob_cube_011.location = (3.0, 0.0, 1.75)
ob_cube_011.scale = (0.5, 0.5, 0.25)
_m = ob_cube_011.modifiers.new('Bevel', 'BEVEL')
_m.width = 0.18
_m.width_pct = 0.18

# ---- collection membership
col_collection.objects.link(ob_cylinder_001)
col_collection.objects.link(ob_cylinder)
col_collection.objects.link(ob_cube_023)
col_collection.objects.link(ob_cube_022)
col_collection.objects.link(ob_cube_021)
col_collection.objects.link(ob_cube_020)
col_collection.objects.link(ob_cube_019)
col_collection.objects.link(ob_cube_018)
col_collection.objects.link(ob_cube_017)
col_collection.objects.link(ob_cube_012)
col_collection.objects.link(ob_cube_010)
col_collection.objects.link(ob_cube_008)
col_collection.objects.link(ob_cube_006)
col_collection.objects.link(ob_cube_005)
col_collection.objects.link(ob_cube_004)
col_collection.objects.link(ob_cube_003)
col_collection.objects.link(ob_cube_002)
col_collection.objects.link(ob_cube)
col_collection.objects.link(ob_cube_007)
col_collection.objects.link(ob_cube_001)
col_collection.objects.link(ob_cube_009)
col_collection.objects.link(ob_cube_011)

# ---- scene / render settings (as saved in the file)
scene.frame_start = 1; scene.frame_end = 250; scene.frame_set(1)
scene.render.engine = 'BLENDER_EEVEE_NEXT'
scene.cycles.sampling_pattern = 'TABULATED_SOBOL'
scene.view_settings.view_transform = 'Filmic'
bpy.context.view_layer.update()

# ---- added for rendering (the .blend has no active camera and no usable light): camera, sun
cam_auto = bpy.data.cameras.new('AutoCamera')
cam_auto.lens = 50.0
cam_auto.sensor_width = 36.0
cam_auto.clip_end = 1000.0
ob_auto_camera = bpy.data.objects.new('AutoCamera', cam_auto)
scene.collection.objects.link(ob_auto_camera)
ob_auto_camera.location = (11.1732, -11.0078, 11.09)
ob_auto_camera.rotation_euler = (1.09748, -7.21219e-08, 0.694738)
scene.camera = ob_auto_camera
light_auto_sun = bpy.data.lights.new('AutoSun', 'SUN')
light_auto_sun.energy = 3.0
light_auto_sun.angle = 0.0523599
ob_auto_sun = bpy.data.objects.new('AutoSun', light_auto_sun)
scene.collection.objects.link(ob_auto_sun)
ob_auto_sun.rotation_euler = (0.872665, 0.174533, 0.523599)
bpy.context.view_layer.update()
